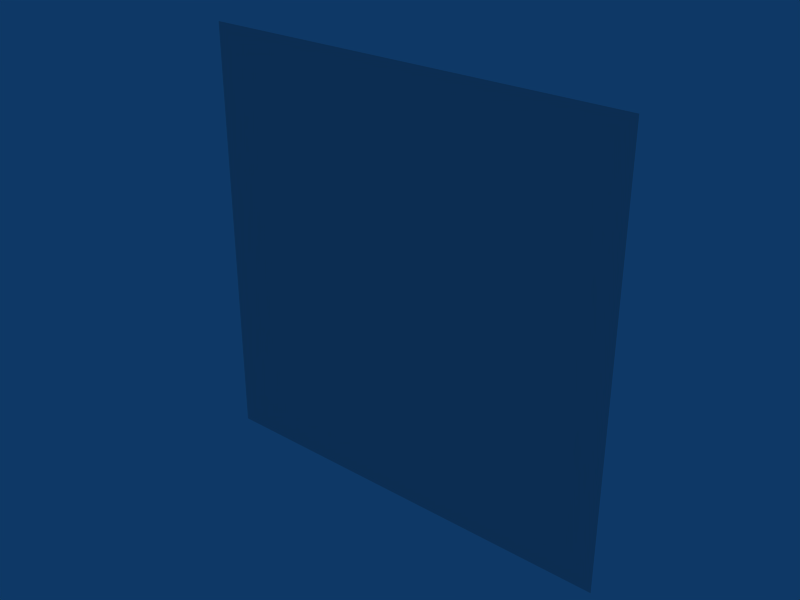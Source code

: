 # Source: EnergyTankEmpty.blend  (saved by Blender 2.49.0; exported with 4.5.12 LTS)
import bpy
from mathutils import Matrix  # noqa: F401  (used for matrix-valued properties, if any)

bpy.ops.wm.read_factory_settings(use_empty=True)
scene = bpy.context.scene
scene.name = 'Scene'

# ---- collections
col_collection_1 = bpy.data.collections.new('Collection 1'); scene.collection.children.link(col_collection_1)

# ---- world
world_world = bpy.data.worlds.new('World'); scene.world = world_world
world_world.color = (0.05656, 0.2208, 0.4)
world_world.use_sun_shadow = False
world_world.sun_shadow_jitter_overblur = 0.0
world_world.cycles.sampling_method = 'MANUAL'
world_world.cycles.sample_map_resolution = 256

# ---- meshes
me_plane = bpy.data.meshes.new('Plane')
me_plane.from_pydata([(-0.1, 2.782e-08, -0.1), (-0.1, -3.179e-08, 0.1), (0.1, 2.106e-07, 0.1), (0.1, 2.702e-07, -0.1)], [], [(0, 3, 2, 1)])
_uv = me_plane.uv_layers.new(name='UVTex')
_uv.uv.foreach_set('vector', [0.6289, 0.6328, 0.7383, 0.6328, 0.7383, 0.7461, 0.6289, 0.7461])
me_plane.use_remesh_preserve_volume = False
me_plane.use_remesh_preserve_attributes = False
me_plane.use_mirror_vertex_groups = False
me_plane.update()

# ---- objects
ob_energytankempty = bpy.data.objects.new('EnergyTankEmpty', me_plane)

# ---- transforms, parenting, visibility, modifiers, constraints
ob_energytankempty.location = (0.0, 0.0, 0.0)
ob_energytankempty.lock_rotations_4d = False
ob_energytankempty.empty_display_type = 'ARROWS'
ob_energytankempty.lineart.crease_threshold = 0.0

# ---- collection membership
col_collection_1.objects.link(ob_energytankempty)

# ---- scene / render settings (as saved in the file)
scene.frame_start = 1; scene.frame_end = 250; scene.frame_set(9)
scene.render.engine = 'BLENDER_EEVEE_NEXT'
scene.render.image_settings.file_format = 'JPEG'
scene.render.image_settings.color_mode = 'RGB'
scene.render.image_settings.compression = 90
scene.render.resolution_x = 800
scene.render.resolution_y = 600
scene.render.pixel_aspect_x = 100.0
scene.render.pixel_aspect_y = 100.0
scene.render.fps = 25
scene.render.dither_intensity = 0.0
scene.render.use_compositing = False
scene.render.use_sequencer = False
scene.render.bake_margin = 2
scene.render.bake_bias = 0.0
scene.render.use_stamp_time = False
scene.render.use_stamp_date = False
scene.render.use_stamp_frame = False
scene.render.use_stamp_camera = False
scene.render.use_stamp_scene = False
scene.render.use_stamp_filename = False
scene.render.use_stamp_render_time = False
scene.render.stamp_font_size = 0
scene.cycles.use_denoising = False
scene.cycles.samples = 10
scene.cycles.sampling_pattern = 'TABULATED_SOBOL'
scene.cycles.light_sampling_threshold = 0.0
scene.cycles.use_adaptive_sampling = False
scene.cycles.use_light_tree = False
scene.cycles.blur_glossy = 0.0
scene.cycles.volume_bounces = 1
scene.cycles.pixel_filter_type = 'GAUSSIAN'
scene.cycles.sample_clamp_indirect = 0.0
scene.view_settings.view_transform = 'Raw'
bpy.context.view_layer.update()

# ---- added for rendering (the .blend has no active camera): camera
cam_auto = bpy.data.cameras.new('AutoCamera')
cam_auto.lens = 50.0
cam_auto.sensor_width = 36.0
cam_auto.clip_end = 1000.0
ob_auto_camera = bpy.data.objects.new('AutoCamera', cam_auto)
scene.collection.objects.link(ob_auto_camera)
ob_auto_camera.location = (0.261693, -0.314032, 0.209354)
ob_auto_camera.rotation_euler = (1.09748, -7.21219e-08, 0.694738)
scene.camera = ob_auto_camera
bpy.context.view_layer.update()
